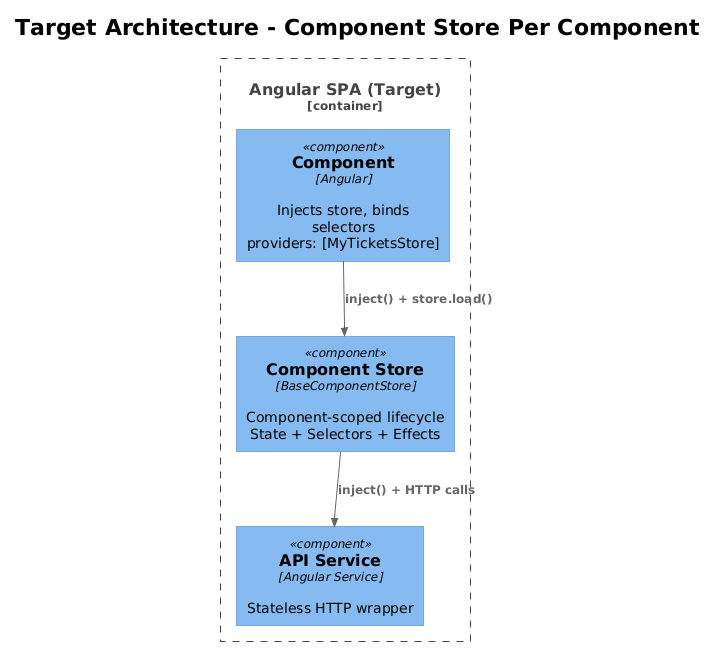

The diagram above was rendered by PlantUML. Its source (embedded in the PNG):
@startuml
!theme plain
!include <C4/C4_Component>

title Target Architecture - Component Store Per Component

Container_Boundary(spa, "Angular SPA (Target)") {
    Component(comp, "Component", "Angular", "Injects store, binds selectors\nproviders: [MyTicketsStore]")
    Component(compStore, "Component Store", "BaseComponentStore", "Component-scoped lifecycle\nState + Selectors + Effects")
    Component(service, "API Service", "Angular Service", "Stateless HTTP wrapper")
}

Rel(comp, compStore, "inject() + store.load()")
Rel(compStore, service, "inject() + HTTP calls")
@enduml